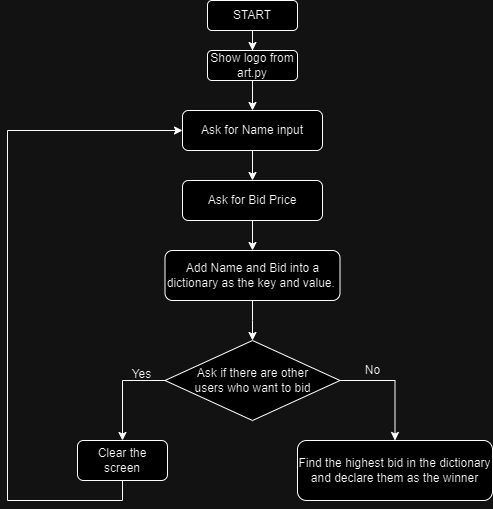

The diagram above was exported from draw.io. Its source (the exported page's mxGraphModel, read from the mxfile embedded in the PNG):
<mxGraphModel dx="1232" dy="1114" grid="1" gridSize="10" guides="1" tooltips="1" connect="1" arrows="1" fold="1" page="1" pageScale="1" pageWidth="1654" pageHeight="1169" math="0" shadow="0">
  <root>
    <mxCell id="0" />
    <mxCell id="1" parent="0" />
    <mxCell id="bfYaGmAvoGIVNhVpSVc3-3" value="" style="edgeStyle=orthogonalEdgeStyle;rounded=0;orthogonalLoop=1;jettySize=auto;html=1;" parent="1" source="bfYaGmAvoGIVNhVpSVc3-1" target="bfYaGmAvoGIVNhVpSVc3-2" edge="1">
      <mxGeometry relative="1" as="geometry" />
    </mxCell>
    <mxCell id="bfYaGmAvoGIVNhVpSVc3-1" value="START" style="rounded=1;whiteSpace=wrap;html=1;" parent="1" vertex="1">
      <mxGeometry x="480" y="40" width="90" height="30" as="geometry" />
    </mxCell>
    <mxCell id="bfYaGmAvoGIVNhVpSVc3-5" value="" style="edgeStyle=orthogonalEdgeStyle;rounded=0;orthogonalLoop=1;jettySize=auto;html=1;" parent="1" source="bfYaGmAvoGIVNhVpSVc3-2" target="bfYaGmAvoGIVNhVpSVc3-4" edge="1">
      <mxGeometry relative="1" as="geometry" />
    </mxCell>
    <mxCell id="bfYaGmAvoGIVNhVpSVc3-2" value="Show logo from art.py" style="rounded=1;whiteSpace=wrap;html=1;" parent="1" vertex="1">
      <mxGeometry x="480" y="90" width="90" height="30" as="geometry" />
    </mxCell>
    <mxCell id="bfYaGmAvoGIVNhVpSVc3-7" value="" style="edgeStyle=orthogonalEdgeStyle;rounded=0;orthogonalLoop=1;jettySize=auto;html=1;" parent="1" source="bfYaGmAvoGIVNhVpSVc3-4" target="bfYaGmAvoGIVNhVpSVc3-6" edge="1">
      <mxGeometry relative="1" as="geometry" />
    </mxCell>
    <mxCell id="bfYaGmAvoGIVNhVpSVc3-4" value="Ask for Name input" style="rounded=1;whiteSpace=wrap;html=1;" parent="1" vertex="1">
      <mxGeometry x="455" y="150" width="140" height="40" as="geometry" />
    </mxCell>
    <mxCell id="bfYaGmAvoGIVNhVpSVc3-9" value="" style="edgeStyle=orthogonalEdgeStyle;rounded=0;orthogonalLoop=1;jettySize=auto;html=1;" parent="1" source="bfYaGmAvoGIVNhVpSVc3-6" target="bfYaGmAvoGIVNhVpSVc3-8" edge="1">
      <mxGeometry relative="1" as="geometry" />
    </mxCell>
    <mxCell id="bfYaGmAvoGIVNhVpSVc3-6" value="Ask for Bid Price" style="rounded=1;whiteSpace=wrap;html=1;" parent="1" vertex="1">
      <mxGeometry x="455" y="220" width="140" height="40" as="geometry" />
    </mxCell>
    <mxCell id="bfYaGmAvoGIVNhVpSVc3-11" value="" style="edgeStyle=orthogonalEdgeStyle;rounded=0;orthogonalLoop=1;jettySize=auto;html=1;" parent="1" source="bfYaGmAvoGIVNhVpSVc3-8" edge="1">
      <mxGeometry relative="1" as="geometry">
        <mxPoint x="525" y="380" as="targetPoint" />
      </mxGeometry>
    </mxCell>
    <mxCell id="bfYaGmAvoGIVNhVpSVc3-8" value="Add Name and Bid into a dictionary as the key and value.&amp;nbsp;" style="rounded=1;whiteSpace=wrap;html=1;" parent="1" vertex="1">
      <mxGeometry x="437.5" y="290" width="175" height="50" as="geometry" />
    </mxCell>
    <mxCell id="bfYaGmAvoGIVNhVpSVc3-18" style="edgeStyle=orthogonalEdgeStyle;rounded=0;orthogonalLoop=1;jettySize=auto;html=1;exitX=0;exitY=1;exitDx=0;exitDy=0;entryX=0.5;entryY=0;entryDx=0;entryDy=0;" parent="1" source="bfYaGmAvoGIVNhVpSVc3-13" target="bfYaGmAvoGIVNhVpSVc3-17" edge="1">
      <mxGeometry relative="1" as="geometry">
        <Array as="points">
          <mxPoint x="481" y="420" />
          <mxPoint x="395" y="420" />
        </Array>
      </mxGeometry>
    </mxCell>
    <mxCell id="bfYaGmAvoGIVNhVpSVc3-21" style="edgeStyle=orthogonalEdgeStyle;rounded=0;orthogonalLoop=1;jettySize=auto;html=1;exitX=1;exitY=0.5;exitDx=0;exitDy=0;entryX=0.5;entryY=0;entryDx=0;entryDy=0;" parent="1" source="bfYaGmAvoGIVNhVpSVc3-13" target="bfYaGmAvoGIVNhVpSVc3-20" edge="1">
      <mxGeometry relative="1" as="geometry" />
    </mxCell>
    <mxCell id="bfYaGmAvoGIVNhVpSVc3-13" value="Ask if there are other &lt;br&gt;users who want to bid" style="rhombus;whiteSpace=wrap;html=1;" parent="1" vertex="1">
      <mxGeometry x="437.5" y="380" width="175" height="80" as="geometry" />
    </mxCell>
    <mxCell id="bfYaGmAvoGIVNhVpSVc3-16" value="Yes" style="text;html=1;align=center;verticalAlign=middle;resizable=0;points=[];autosize=1;" parent="1" vertex="1">
      <mxGeometry x="394" y="404" width="40" height="20" as="geometry" />
    </mxCell>
    <mxCell id="bfYaGmAvoGIVNhVpSVc3-19" style="edgeStyle=orthogonalEdgeStyle;rounded=0;orthogonalLoop=1;jettySize=auto;html=1;exitX=0.5;exitY=1;exitDx=0;exitDy=0;entryX=0;entryY=0.5;entryDx=0;entryDy=0;" parent="1" source="bfYaGmAvoGIVNhVpSVc3-17" target="bfYaGmAvoGIVNhVpSVc3-4" edge="1">
      <mxGeometry relative="1" as="geometry">
        <mxPoint x="280" y="370" as="targetPoint" />
        <Array as="points">
          <mxPoint x="395" y="540" />
          <mxPoint x="280" y="540" />
          <mxPoint x="280" y="170" />
        </Array>
      </mxGeometry>
    </mxCell>
    <mxCell id="bfYaGmAvoGIVNhVpSVc3-17" value="Clear the screen" style="rounded=1;whiteSpace=wrap;html=1;" parent="1" vertex="1">
      <mxGeometry x="350" y="480" width="90" height="40" as="geometry" />
    </mxCell>
    <mxCell id="bfYaGmAvoGIVNhVpSVc3-20" value="Find the highest bid in the dictionary and declare them as the winner" style="rounded=1;whiteSpace=wrap;html=1;" parent="1" vertex="1">
      <mxGeometry x="570" y="480" width="195" height="60" as="geometry" />
    </mxCell>
    <mxCell id="bfYaGmAvoGIVNhVpSVc3-22" value="No" style="text;html=1;align=center;verticalAlign=middle;resizable=0;points=[];autosize=1;" parent="1" vertex="1">
      <mxGeometry x="630" y="400" width="30" height="20" as="geometry" />
    </mxCell>
  </root>
</mxGraphModel>